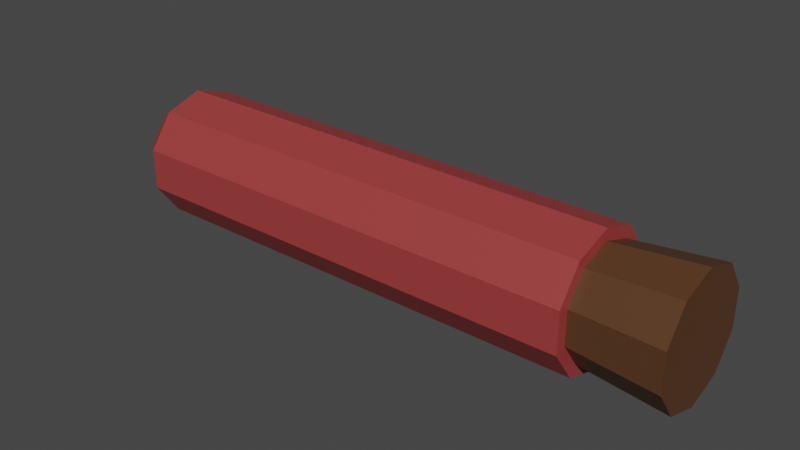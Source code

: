 # Source: MinorPotion.blend  (saved by Blender 2.82.7; exported with 4.5.12 LTS)
import bpy
from mathutils import Matrix  # noqa: F401  (used for matrix-valued properties, if any)

bpy.ops.wm.read_factory_settings(use_empty=True)
scene = bpy.context.scene
scene.name = 'Scene'

# ---- materials (node trees are filled in below, after node groups)
mat_potion = bpy.data.materials.new('Potion')
mat_potion.use_transparent_shadow = False
mat_wood = bpy.data.materials.new('Wood')
mat_wood.use_transparent_shadow = False

# ---- material node trees
mat_potion.use_nodes = True; mat_potion.node_tree.nodes.clear()
_N = mat_potion.node_tree.nodes; _L = mat_potion.node_tree.links
n0 = _N.new('ShaderNodeOutputMaterial'); n0.name = 'Вывод материала'; n0.location = (300, 300)
n1 = _N.new('ShaderNodeBsdfPrincipled'); n1.name = 'Принципиальный BSDF'; n1.location = (10, 300)
n1.distribution = 'GGX'
n1.subsurface_method = 'BURLEY'
n1.inputs[0].default_value = (0.3506, 0.04469, 0.04469, 1.0)
n1.inputs[3].default_value = 1.45
n1.inputs[27].default_value = (0.0, 0.0, 0.0, 1.0)
n1.inputs[28].default_value = 1.0
_L.new(n1.outputs[0], n0.inputs[0])
n0.is_active_output = True
mat_wood.use_nodes = True; mat_wood.node_tree.nodes.clear()
_N = mat_wood.node_tree.nodes; _L = mat_wood.node_tree.links
n0 = _N.new('ShaderNodeOutputMaterial'); n0.name = 'Вывод материала'; n0.location = (300, 300)
n1 = _N.new('ShaderNodeBsdfPrincipled'); n1.name = 'Принципиальный BSDF'; n1.location = (10, 300)
n1.distribution = 'GGX'
n1.subsurface_method = 'BURLEY'
n1.inputs[0].default_value = (0.0985, 0.04069, 0.01564, 1.0)
n1.inputs[3].default_value = 1.45
n1.inputs[27].default_value = (0.0, 0.0, 0.0, 1.0)
n1.inputs[28].default_value = 1.0
_L.new(n1.outputs[0], n0.inputs[0])
n0.is_active_output = True

# ---- world
world_world = bpy.data.worlds.new('World'); scene.world = world_world
world_world.use_nodes = True; world_world.node_tree.nodes.clear()
_N = world_world.node_tree.nodes; _L = world_world.node_tree.links
n0 = _N.new('ShaderNodeOutputWorld'); n0.name = 'World Output'; n0.location = (300, 300)
n1 = _N.new('ShaderNodeBackground'); n1.name = 'Background'; n1.location = (10, 300)
n1.inputs[0].default_value = (0.05088, 0.05088, 0.05088, 1.0)
_L.new(n1.outputs[0], n0.inputs[0])
n0.is_active_output = True
world_world.color = (0.05088, 0.05088, 0.05088)
world_world.use_sun_shadow = False
world_world.sun_shadow_jitter_overblur = 0.0

# ---- meshes
me_potion = bpy.data.meshes.new('Potion')
me_potion.from_pydata([(-0.1281, 8.961e-07, 0.03075), (0.09346, 9.058e-07, 0.03075), (-0.1281, 0.01807, 0.02487), (0.09346, 0.01807, 0.02487), (-0.1281, 0.02924, 0.009502), (0.09346, 0.02924, 0.009502), (-0.1281, 0.02924, -0.0095), (0.09346, 0.02924, -0.0095), (-0.1281, 0.01807, -0.02487), (0.09346, 0.01807, -0.02487), (-0.1281, 8.934e-07, -0.03075), (0.09346, 9.031e-07, -0.03075), (-0.1281, -0.01807, -0.02487), (0.09346, -0.01807, -0.02487), (-0.1281, -0.02924, -0.0095), (0.09346, -0.02924, -0.0095), (-0.1281, -0.02924, 0.009502), (0.09346, -0.02924, 0.009502), (-0.1281, -0.01807, 0.02487), (0.09346, -0.01807, 0.02487), (-0.1414, 8.955e-07, 7.333e-07), (-0.1364, 5.491e-06, -0.02429), (-0.1365, -0.02297, 0.00749), (-0.1365, -0.01416, 0.01952), (-0.1365, -0.02304, -0.007464), (-0.1365, 5.493e-06, 0.0241), (-0.1365, -0.01428, -0.01963), (-0.1365, 0.01412, 0.01946), (-0.1365, 0.02293, 0.007473), (-0.1365, 0.02303, -0.007455), (-0.1364, 0.01428, -0.01962), (0.09346, 9.059e-07, 0.02534), (0.09346, 0.01489, 0.0205), (0.09346, 0.0241, 0.00783), (0.09346, 0.0241, -0.007828), (0.09346, 0.01489, -0.0205), (0.09346, 9.037e-07, -0.02533), (0.09346, -0.01489, -0.0205), (0.09346, -0.02409, -0.007828), (0.09346, -0.02409, 0.00783), (0.09346, -0.01489, 0.0205), (0.09346, 9.059e-07, 0.02534), (0.09346, 0.01489, 0.0205), (0.09346, 0.0241, 0.00783), (0.09346, 0.0241, -0.007828), (0.09346, 0.01489, -0.0205), (0.09346, 9.037e-07, -0.02533), (0.09346, -0.01489, -0.0205), (0.09346, -0.02409, -0.007828), (0.09346, -0.02409, 0.00783), (0.09346, -0.01489, 0.0205), (0.1341, 9.076e-07, 0.0292), (0.1341, 0.01717, 0.02363), (0.1341, 0.02777, 0.009025), (0.1341, 0.02777, -0.009023), (0.1341, 0.01717, -0.02362), (0.1341, 9.05e-07, -0.0292), (0.1341, -0.01716, -0.02362), (0.1341, -0.02777, -0.009023), (0.1341, -0.02777, 0.009025), (0.1341, -0.01716, 0.02363)], [], [(0, 1, 3, 2), (2, 3, 5, 4), (4, 5, 7, 6), (6, 7, 9, 8), (8, 9, 11, 10), (10, 11, 13, 12), (12, 13, 15, 14), (14, 15, 17, 16), (17, 15, 38, 39), (16, 17, 19, 18), (18, 19, 1, 0), (20, 29, 30), (12, 26, 21, 10), (20, 27, 28), (0, 25, 23, 18), (20, 28, 29), (2, 27, 25, 0), (18, 23, 22, 16), (10, 21, 30, 8), (14, 24, 26, 12), (20, 24, 22), (22, 24, 14, 16), (22, 23, 20), (23, 25, 20), (21, 26, 20), (26, 24, 20), (25, 27, 20), (28, 27, 2, 4), (30, 29, 6, 8), (30, 21, 20), (29, 28, 4, 6), (7, 5, 33, 34), (11, 9, 35, 36), (15, 13, 37, 38), (1, 19, 40, 31), (5, 3, 32, 33), (3, 1, 31, 32), (19, 17, 39, 40), (9, 7, 34, 35), (13, 11, 36, 37), (42, 41, 51, 52), (49, 48, 58, 59), (46, 45, 55, 56), (43, 42, 52, 53), (50, 49, 59, 60), (47, 46, 56, 57), (44, 43, 53, 54), (41, 50, 60, 51), (48, 47, 57, 58), (45, 44, 54, 55), (55, 54, 60, 59), (56, 55, 59, 58), (57, 56, 58), (54, 53, 51, 60), (52, 51, 53)])
me_potion.polygons.foreach_set('material_index', [0, 0, 0, 0, 0, 0, 0, 0, 0, 0, 0, 0, 0, 0, 0, 0, 0, 0, 0, 0, 0, 0, 0, 0, 0, 0, 0, 0, 0, 0, 0, 0, 0, 0, 0, 0, 0, 0, 0, 0, 1, 1, 1, 1, 1, 1, 1, 1, 1, 1, 1, 1, 1, 1, 1])
_uv = me_potion.uv_layers.new(name='UVКарта')
_uv.uv.foreach_set('vector', [1.0, 0.5, 1.0, 1.0, 0.9, 1.0, 0.9, 0.5, 0.9, 0.5, 0.9, 1.0, 0.8, 1.0, 0.8, 0.5, 0.8, 0.5, 0.8, 1.0, 0.7, 1.0, 0.7, 0.5, 0.7, 0.5, 0.7, 1.0, 0.6, 1.0, 0.6, 0.5, 0.6, 0.5, 0.6, 1.0, 0.5, 1.0, 0.5, 0.5, 0.5, 0.5, 0.5, 1.0, 0.4, 1.0, 0.4, 0.5, 0.4, 0.5, 0.4, 1.0, 0.3, 1.0, 0.3, 0.5, 0.3, 0.5, 0.3, 1.0, 0.2, 1.0, 0.2, 0.5, 0.2, 1.0, 0.3, 1.0, 0.3, 1.0, 0.2, 1.0, 0.2, 0.5, 0.2, 1.0, 0.1, 1.0, 0.1, 0.5, 0.1, 0.5, 0.1, 1.0, -7.451e-08, 1.0, -7.451e-08, 0.5, 0.0, 0.0, 0.354, 0.2529, 0.3045, 0.2537, 0.4, 0.5, 0.2031, 0.2538, 0.2541, 0.2541, 0.5, 0.5, 0.0, 0.0, 0.4517, 0.251, 0.4029, 0.2518, -7.451e-08, 0.5, -3.748e-08, 0.2515, 0.05035, 0.2517, 0.1, 0.5, 0.0, 0.0, 0.4029, 0.2518, 0.354, 0.2529, 0.9, 0.5, 0.4517, 0.251, 0.503, 0.2515, 1.0, 0.5, 0.1, 0.5, 0.05035, 0.2517, 0.101, 0.2524, 0.2, 0.5, 0.5, 0.5, 0.2541, 0.2541, 0.3045, 0.2537, 0.6, 0.5, 0.3, 0.5, 0.1519, 0.2532, 0.2031, 0.2538, 0.4, 0.5, 0.0, 0.0, 0.1519, 0.2532, 0.101, 0.2524, 0.101, 0.2524, 0.1519, 0.2532, 0.3, 0.5, 0.2, 0.5, 0.101, 0.2524, 0.05035, 0.2517, 0.0, 0.0, 0.05035, 0.2517, -3.748e-08, 0.2515, 0.0, 0.0, 0.2541, 0.2541, 0.2031, 0.2538, 0.0, 0.0, 0.2031, 0.2538, 0.1519, 0.2532, 0.0, 0.0, 0.503, 0.2515, 0.4517, 0.251, 0.0, 0.0, 0.4029, 0.2518, 0.4517, 0.251, 0.9, 0.5, 0.8, 0.5, 0.3045, 0.2537, 0.354, 0.2529, 0.7, 0.5, 0.6, 0.5, 0.3045, 0.2537, 0.2541, 0.2541, 0.0, 0.0, 0.354, 0.2529, 0.4029, 0.2518, 0.8, 0.5, 0.7, 0.5, 0.7, 1.0, 0.8, 1.0, 0.8, 1.0, 0.7, 1.0, 0.5, 1.0, 0.6, 1.0, 0.6, 1.0, 0.5, 1.0, 0.3, 1.0, 0.4, 1.0, 0.4, 1.0, 0.3, 1.0, -7.451e-08, 1.0, 0.1, 1.0, 0.1, 1.0, -7.451e-08, 1.0, 0.8, 1.0, 0.9, 1.0, 0.9, 1.0, 0.8, 1.0, 0.9, 1.0, 1.0, 1.0, 1.0, 1.0, 0.9, 1.0, 0.1, 1.0, 0.2, 1.0, 0.2, 1.0, 0.1, 1.0, 0.6, 1.0, 0.7, 1.0, 0.7, 1.0, 0.6, 1.0, 0.4, 1.0, 0.5, 1.0, 0.5, 1.0, 0.4, 1.0, 0.9, 1.0, 1.0, 1.0, 1.0, 1.0, 0.9, 1.0, 0.2, 1.0, 0.3, 1.0, 0.3, 1.0, 0.2, 1.0, 0.5, 1.0, 0.6, 1.0, 0.6, 1.0, 0.5, 1.0, 0.8, 1.0, 0.9, 1.0, 0.9, 1.0, 0.8, 1.0, 0.1, 1.0, 0.2, 1.0, 0.2, 1.0, 0.1, 1.0, 0.4, 1.0, 0.5, 1.0, 0.5, 1.0, 0.4, 1.0, 0.7, 1.0, 0.8, 1.0, 0.8, 1.0, 0.7, 1.0, -7.451e-08, 1.0, 0.1, 1.0, 0.1, 1.0, -7.451e-08, 1.0, 0.3, 1.0, 0.4, 1.0, 0.4, 1.0, 0.3, 1.0, 0.6, 1.0, 0.7, 1.0, 0.7, 1.0, 0.6, 1.0, 0.6, 1.0, 0.7, 1.0, 0.1, 1.0, 0.2, 1.0, 0.5, 1.0, 0.6, 1.0, 0.2, 1.0, 0.3, 1.0, 0.4, 1.0, 0.5, 1.0, 0.3, 1.0, 0.7, 1.0, 0.8, 1.0, -7.451e-08, 1.0, 0.1, 1.0, 0.9, 1.0, -7.451e-08, 1.0, 0.8, 1.0])
me_potion.materials.append(mat_potion)
me_potion.materials.append(mat_wood)
me_potion.use_remesh_fix_poles = True
me_potion.use_remesh_preserve_attributes = False
me_potion.use_mirror_vertex_groups = False
me_potion.update()

# ---- objects
ob_minorpotion_rigid = bpy.data.objects.new('MinorPotion-rigid', me_potion)

# ---- transforms, parenting, visibility, modifiers, constraints
ob_minorpotion_rigid.location = (0.0173, -9.009e-07, 0.03075)
ob_minorpotion_rigid.lineart.crease_threshold = 0.0

# ---- collection membership
scene.collection.objects.link(ob_minorpotion_rigid)

# ---- scene / render settings (as saved in the file)
scene.frame_start = 1; scene.frame_end = 250; scene.frame_set(1)
scene.render.engine = 'BLENDER_EEVEE_NEXT'
scene.cycles.use_denoising = False
scene.cycles.samples = 128
scene.cycles.sampling_pattern = 'TABULATED_SOBOL'
scene.cycles.use_adaptive_sampling = False
scene.cycles.use_light_tree = False
scene.view_settings.view_transform = 'Filmic'
bpy.context.view_layer.update()

# ---- added for rendering (the .blend has no active camera and no usable light): camera, sun
cam_auto = bpy.data.cameras.new('AutoCamera')
cam_auto.lens = 50.0
cam_auto.sensor_width = 36.0
cam_auto.clip_end = 1000.0
ob_auto_camera = bpy.data.objects.new('AutoCamera', cam_auto)
scene.collection.objects.link(ob_auto_camera)
ob_auto_camera.location = (0.280441, -0.320149, 0.244179)
ob_auto_camera.rotation_euler = (1.09748, -7.21219e-08, 0.694738)
scene.camera = ob_auto_camera
light_auto_sun = bpy.data.lights.new('AutoSun', 'SUN')
light_auto_sun.energy = 3.0
light_auto_sun.angle = 0.0523599
ob_auto_sun = bpy.data.objects.new('AutoSun', light_auto_sun)
scene.collection.objects.link(ob_auto_sun)
ob_auto_sun.rotation_euler = (0.872665, 0.174533, 0.523599)
bpy.context.view_layer.update()
